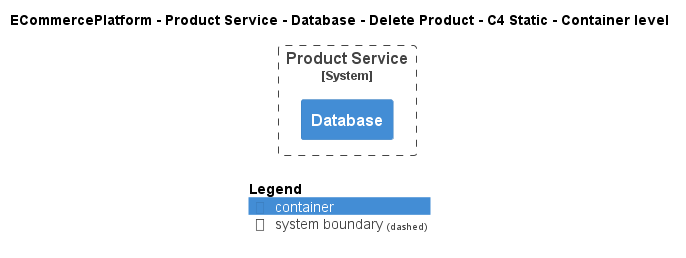

The diagram above was rendered by PlantUML. Its source (embedded in the PNG):
@startuml
!include ..\..\..\..\..\..\..\.c4s\C4_Container.puml

AddElementTag("c4interflow:lifecycle:new", $bgColor=green, $fontColor=#ffffff, $borderColor=green, $shadowing="False")
AddElementTag("c4interflow:lifecycle:changed", $bgColor=orange, $fontColor=#ffffff, $borderColor=orange, $shadowing="False")
AddElementTag("c4interflow:lifecycle:removed", $bgColor=red, $fontColor=#ffffff, $borderColor=red, $shadowing="False")

AddRelTag("c4interflow:lifecycle:new", $textColor=green, $lineColor=green)
AddRelTag("c4interflow:lifecycle:changed", $textColor=orange, $lineColor=orange)
AddRelTag("c4interflow:lifecycle:removed", $textColor=red, $lineColor=red)

SHOW_PERSON_PORTRAIT()
LAYOUT_TOP_DOWN()

skinparam linetype polyline

title ECommercePlatform - Product Service - Database - Delete Product - C4 Static - Container level


System_Boundary(ECommercePlatform.SoftwareSystems.ProductService, "Product Service") {
    Container(ECommercePlatform.SoftwareSystems.ProductService.Containers.Database, "Database", "", "")
}



SHOW_LEGEND()
@enduml